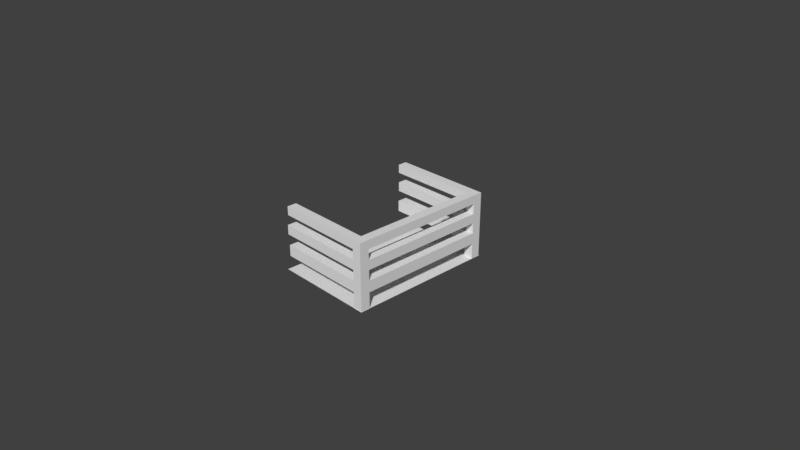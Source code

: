 # Source: backony.blend  (saved by Blender 2.79.0; exported with 4.5.12 LTS)
import bpy
from mathutils import Matrix  # noqa: F401  (used for matrix-valued properties, if any)

bpy.ops.wm.read_factory_settings(use_empty=True)
scene = bpy.context.scene
scene.name = 'Scene'

# ---- collections
col_collection_1 = bpy.data.collections.new('Collection 1'); scene.collection.children.link(col_collection_1)

# ---- images (referenced by path relative to the original .blend; pixels are not part of the script)
import os
ASSET_DIR = os.environ.get("B2B_ASSET_DIR", "")  # directory of the original .blend (textures are referenced by path, not embedded)
HERE = os.path.dirname(os.path.abspath(__file__))  # packed textures are extracted next to this script under _unpacked/

def load_image(name, relpath, width, height, colorspace="sRGB"):
    """Load a texture the original file referenced (path relative to the .blend, or extracted next to this script)."""
    p = next((c for c in (os.path.join(HERE, relpath), os.path.join(ASSET_DIR, relpath)) if relpath and os.path.exists(c)), "")
    if p:
        img = bpy.data.images.load(p, check_existing=True)
        img.name = name
    else:  # same state as the original file: an image datablock whose file is absent (Cycles renders it pink)
        img = bpy.data.images.new(name, width, height)
        img.source = "FILE"
        img.filepath = "//" + (relpath or name)
    img.colorspace_settings.name = colorspace
    return img
img_railing = load_image('railing', '', 100, 100, 'sRGB')

# ---- materials (node trees are filled in below, after node groups)
mat_material_001 = bpy.data.materials.new('Material.001')
mat_material_001.alpha_threshold = 0.0
mat_material_001.use_transparent_shadow = False
mat_material_001.roughness = 0.5

# ---- material node trees

# ---- world
world_world = bpy.data.worlds.new('World'); scene.world = world_world
world_world.color = (0.05088, 0.05088, 0.05088)
world_world.use_sun_shadow = False
world_world.sun_shadow_jitter_overblur = 0.0
world_world.cycles.sampling_method = 'MANUAL'

# ---- cameras
cam_camera = bpy.data.cameras.new('Camera')
cam_camera.clip_end = 100.0
cam_camera.lens = 35.0
cam_camera.sensor_width = 32.0
cam_camera.sensor_height = 18.0
cam_camera.ortho_scale = 7.314
cam_camera.dof.focus_distance = 0.0
cam_camera.dof.aperture_fstop = 128.0

# ---- meshes
me_plane = bpy.data.meshes.new('Plane')
me_plane.from_pydata([(-0.3854, -1.0, 0.0), (1.0, -1.0, 0.0), (-0.3854, 1.0, 0.0), (1.0, 1.0, 0.0), (0.8727, -0.9955, -0.005559), (0.9982, -0.9955, -0.005559), (0.8727, -0.87, -0.005559), (0.9982, -0.87, -0.005559), (0.9977, 0.9883, 0.8826), (0.8732, 0.9883, 0.8826), (0.9977, 0.8638, 0.8826), (0.8732, 0.8638, 0.8826), (0.9982, -0.87, 0.8847), (0.8727, -0.87, 0.8847), (0.8732, 0.8638, -0.002386), (0.9977, 0.8638, -0.002386), (0.9982, -0.9955, 0.8847), (0.8727, -0.9955, 0.8847), (0.8732, 0.9883, -0.002386), (0.9977, 0.9883, -0.002386), (0.8727, -0.9955, 0.2108), (0.8727, -0.87, 0.2108), (0.9982, -0.9955, 0.2108), (0.9982, -0.87, 0.2108), (0.8727, -0.9955, 0.361), (0.8727, -0.87, 0.361), (0.9982, -0.87, 0.361), (0.9982, -0.9955, 0.361), (0.8727, -0.9955, 0.5027), (0.8727, -0.87, 0.5027), (0.9982, -0.87, 0.5027), (0.9982, -0.9955, 0.5027), (0.8727, -0.9955, 0.6297), (0.8727, -0.87, 0.6297), (0.9982, -0.87, 0.6297), (0.9982, -0.9955, 0.6297), (0.8727, -0.9955, 0.7688), (0.8727, -0.87, 0.7688), (0.9982, -0.87, 0.7688), (0.9982, -0.9955, 0.7688), (0.8727, 0.8624, 0.2108), (0.9982, 0.8624, 0.2108), (0.8727, 0.8624, 0.361), (0.9982, 0.8624, 0.361), (0.8727, 0.8614, 0.5027), (0.9982, 0.8614, 0.5027), (0.8727, 0.8614, 0.6297), (0.9982, 0.8614, 0.6297), (0.9982, 0.8678, 0.8847), (0.8727, 0.8678, 0.8847), (0.8727, 0.8678, 0.7688), (0.9982, 0.8678, 0.7688), (-0.3187, -0.87, 0.8847), (-0.3187, -0.9955, 0.8847), (-0.3187, -0.9955, 0.7688), (-0.3187, -0.87, 0.7688), (-0.337, -0.9955, 0.5027), (-0.337, -0.87, 0.5027), (-0.337, -0.9955, 0.6297), (-0.337, -0.87, 0.6297), (-0.3221, -0.9955, 0.2108), (-0.3221, -0.87, 0.2108), (-0.3221, -0.9955, 0.361), (-0.3221, -0.87, 0.361), (0.9977, 0.9883, 0.7663), (0.8732, 0.9883, 0.7663), (0.8732, 0.8638, 0.7663), (0.9977, 0.8638, 0.7663), (0.8732, 0.9883, 0.6287), (0.8732, 0.8638, 0.6287), (0.9977, 0.9883, 0.6287), (0.9977, 0.8638, 0.6287), (0.8732, 0.9883, 0.5019), (0.8732, 0.8638, 0.5019), (0.9977, 0.9883, 0.5019), (0.9977, 0.8638, 0.5019), (0.8732, 0.9883, 0.3613), (0.8732, 0.8638, 0.3613), (0.9977, 0.9883, 0.3613), (0.9977, 0.8638, 0.3613), (0.8732, 0.9883, 0.2161), (0.8732, 0.8638, 0.2161), (0.9977, 0.9883, 0.2161), (0.9977, 0.8638, 0.2161), (-0.348, 0.8624, 0.2108), (-0.348, 0.8624, 0.361), (-0.3475, 0.9883, 0.3613), (-0.3475, 0.8638, 0.3613), (-0.3475, 0.9883, 0.2161), (-0.3475, 0.8638, 0.2161), (-0.3534, 0.9883, 0.6287), (-0.3534, 0.8638, 0.6287), (-0.3534, 0.9883, 0.5019), (-0.3534, 0.8638, 0.5019), (-0.354, 0.9883, 0.8826), (-0.354, 0.8638, 0.8826), (-0.354, 0.9883, 0.7663), (-0.354, 0.8638, 0.7663), (0.8784, -0.9898, 0.0002142), (0.9924, -0.9898, 0.0002142), (0.8784, -0.8758, 0.0002142), (0.9924, -0.8758, 0.0002142), (0.9919, 0.9826, 0.8768), (0.8732, 0.9813, 0.8755), (0.9919, 0.8696, 0.8768), (0.8732, 0.8709, 0.8755), (0.9911, -0.87, 0.8776), (0.8757, -0.873, 0.8756), (0.8789, 0.8696, 0.003387), (0.9919, 0.8696, 0.003387), (0.9924, -0.9898, 0.8789), (0.8727, -0.9885, 0.8776), (0.8789, 0.9826, 0.003387), (0.9919, 0.9826, 0.003387), (0.8757, -0.9865, 0.2138), (0.8784, -0.8758, 0.2166), (0.9911, -0.9885, 0.2108), (0.9891, -0.873, 0.2138), (0.8757, -0.9865, 0.358), (0.8784, -0.8758, 0.3552), (0.9891, -0.873, 0.358), (0.9911, -0.9885, 0.361), (0.8757, -0.9865, 0.5057), (0.8784, -0.8758, 0.5084), (0.9891, -0.873, 0.5057), (0.9911, -0.9885, 0.5027), (0.8757, -0.9865, 0.6266), (0.8784, -0.8758, 0.6239), (0.9891, -0.873, 0.6266), (0.9911, -0.9885, 0.6297), (0.8757, -0.9865, 0.7719), (0.8784, -0.8758, 0.7746), (0.9891, -0.873, 0.7719), (0.9911, -0.9885, 0.7688), (0.8767, 0.8542, 0.2149), (0.9924, 0.8566, 0.2166), (0.8767, 0.8542, 0.3569), (0.9924, 0.8566, 0.3552), (0.8784, 0.8557, 0.5084), (0.9924, 0.8557, 0.5084), (0.8784, 0.8557, 0.6239), (0.9924, 0.8557, 0.6239), (0.9924, 0.862, 0.8789), (0.8784, 0.862, 0.8789), (0.8784, 0.862, 0.7746), (0.9924, 0.862, 0.7746), (-0.3129, -0.8758, 0.8789), (-0.3129, -0.9898, 0.8789), (-0.3129, -0.9898, 0.7746), (-0.3129, -0.8758, 0.7746), (-0.3312, -0.9898, 0.5084), (-0.3312, -0.8758, 0.5084), (-0.3312, -0.9898, 0.6239), (-0.3312, -0.8758, 0.6239), (-0.3163, -0.9898, 0.2166), (-0.3163, -0.8758, 0.2166), (-0.3163, -0.9898, 0.3552), (-0.3163, -0.8758, 0.3552), (0.9906, 0.9813, 0.7663), (0.8762, 0.9793, 0.7693), (0.8762, 0.8729, 0.7693), (0.9906, 0.8709, 0.7663), (0.8762, 0.9793, 0.6257), (0.8762, 0.8729, 0.6257), (0.9906, 0.9813, 0.6287), (0.9906, 0.8709, 0.6287), (0.8762, 0.9793, 0.5049), (0.8762, 0.8729, 0.5049), (0.9906, 0.9813, 0.5019), (0.9906, 0.8709, 0.5019), (0.8762, 0.9793, 0.3583), (0.8762, 0.8729, 0.3583), (0.9906, 0.9813, 0.3613), (0.9906, 0.8709, 0.3613), (0.8762, 0.9793, 0.2191), (0.8762, 0.8729, 0.2191), (0.9906, 0.9813, 0.2161), (0.9906, 0.8709, 0.2161), (-0.348, 0.8524, 0.2108), (-0.348, 0.8524, 0.361), (-0.3417, 0.9826, 0.3556), (-0.3417, 0.8696, 0.3556), (-0.3417, 0.9826, 0.2218), (-0.3417, 0.8696, 0.2218), (-0.3476, 0.9826, 0.623), (-0.3476, 0.8696, 0.623), (-0.3476, 0.9826, 0.5077), (-0.3476, 0.8696, 0.5077), (-0.3482, 0.9826, 0.8768), (-0.3482, 0.8696, 0.8768), (-0.3482, 0.9826, 0.7721), (-0.3482, 0.8696, 0.7721)], [], [(0, 1, 3, 2), (4, 6, 7, 5), (36, 39, 16, 17), (64, 65, 9, 8), (17, 13, 52, 53), (67, 64, 8, 10), (65, 66, 97, 96), (12, 38, 51, 48), (66, 67, 10, 11), (39, 38, 12, 16), (11, 10, 8, 9), (17, 16, 12, 13), (14, 18, 19, 15), (5, 7, 23, 22), (7, 6, 21, 23), (6, 4, 20, 21), (4, 5, 22, 20), (22, 23, 26, 27), (21, 25, 42, 40), (25, 21, 61, 63), (20, 22, 27, 24), (27, 26, 30, 31), (26, 25, 29, 30), (25, 24, 28, 29), (24, 27, 31, 28), (31, 30, 34, 35), (33, 34, 47, 46), (33, 29, 57, 59), (28, 31, 35, 32), (35, 34, 38, 39), (34, 33, 37, 38), (33, 32, 36, 37), (32, 35, 39, 36), (41, 40, 42, 43), (23, 21, 40, 41), (26, 23, 41, 43), (25, 26, 43, 42), (45, 44, 46, 47), (29, 33, 46, 44), (30, 29, 44, 45), (34, 30, 45, 47), (51, 50, 49, 48), (37, 13, 49, 50), (13, 12, 48, 49), (38, 37, 50, 51), (55, 54, 53, 52), (13, 37, 55, 52), (37, 36, 54, 55), (36, 17, 53, 54), (57, 56, 58, 59), (32, 33, 59, 58), (28, 32, 58, 56), (29, 28, 56, 57), (61, 60, 62, 63), (24, 25, 63, 62), (20, 24, 62, 60), (21, 20, 60, 61), (69, 71, 67, 66), (68, 69, 66, 65), (71, 70, 64, 67), (70, 68, 65, 64), (74, 72, 68, 70), (75, 74, 70, 71), (68, 72, 92, 90), (73, 75, 71, 69), (77, 79, 75, 73), (76, 77, 73, 72), (79, 78, 74, 75), (78, 76, 72, 74), (82, 80, 76, 78), (83, 82, 78, 79), (76, 80, 88, 86), (81, 83, 79, 77), (14, 15, 83, 81), (18, 14, 81, 80), (15, 19, 82, 83), (19, 18, 80, 82), (88, 89, 87, 86), (42, 40, 84, 85), (77, 76, 86, 87), (80, 81, 89, 88), (81, 77, 87, 89), (92, 93, 91, 90), (69, 68, 90, 91), (72, 73, 93, 92), (73, 69, 91, 93), (96, 97, 95, 94), (11, 9, 94, 95), (9, 65, 96, 94), (66, 11, 95, 97), (98, 99, 101, 100), (130, 111, 110, 133), (158, 102, 103, 159), (111, 147, 146, 107), (161, 104, 102, 158), (159, 190, 191, 160), (106, 142, 145, 132), (160, 105, 104, 161), (133, 110, 106, 132), (105, 103, 102, 104), (111, 107, 106, 110), (108, 109, 113, 112), (99, 116, 117, 101), (101, 117, 115, 100), (100, 115, 114, 98), (98, 114, 116, 99), (116, 121, 120, 117), (115, 134, 136, 119), (119, 157, 155, 115), (114, 118, 121, 116), (121, 125, 124, 120), (120, 124, 123, 119), (119, 123, 122, 118), (118, 122, 125, 121), (125, 129, 128, 124), (127, 140, 141, 128), (127, 153, 151, 123), (122, 126, 129, 125), (129, 133, 132, 128), (128, 132, 131, 127), (127, 131, 130, 126), (126, 130, 133, 129), (135, 137, 136, 134), (117, 135, 134, 115), (120, 137, 135, 117), (119, 136, 137, 120), (139, 141, 140, 138), (123, 138, 140, 127), (124, 139, 138, 123), (128, 141, 139, 124), (145, 142, 143, 144), (131, 144, 143, 107), (107, 143, 142, 106), (132, 145, 144, 131), (149, 146, 147, 148), (107, 146, 149, 131), (131, 149, 148, 130), (130, 148, 147, 111), (151, 153, 152, 150), (126, 152, 153, 127), (122, 150, 152, 126), (123, 151, 150, 122), (155, 157, 156, 154), (118, 156, 157, 119), (114, 154, 156, 118), (115, 155, 154, 114), (163, 160, 161, 165), (162, 159, 160, 163), (165, 161, 158, 164), (164, 158, 159, 162), (168, 164, 162, 166), (169, 165, 164, 168), (162, 184, 186, 166), (167, 163, 165, 169), (171, 167, 169, 173), (170, 166, 167, 171), (173, 169, 168, 172), (172, 168, 166, 170), (176, 172, 170, 174), (177, 173, 172, 176), (170, 180, 182, 174), (175, 171, 173, 177), (108, 175, 177, 109), (112, 174, 175, 108), (109, 177, 176, 113), (113, 176, 174, 112), (182, 180, 181, 183), (136, 179, 178, 134), (171, 181, 180, 170), (174, 182, 183, 175), (175, 183, 181, 171), (186, 184, 185, 187), (163, 185, 184, 162), (166, 186, 187, 167), (167, 187, 185, 163), (190, 188, 189, 191), (105, 189, 188, 103), (103, 188, 190, 159), (160, 191, 189, 105), (85, 84, 178, 179), (84, 40, 134, 178), (42, 85, 179, 136)])
_uv = me_plane.uv_layers.new(name='UVMap')
_uv.uv.foreach_set('vector', [0.0412, 0.6068, 0.4119, 0.6068, 0.4119, 0.9791, 0.0412, 0.9791, 0.7926, 0.3882, 0.802, 0.3882, 0.802, 0.3978, 0.7926, 0.3978, 0.8657, 0.1888, 0.8657, 0.1792, 0.8744, 0.1792, 0.8744, 0.1888, 0.7972, 0.2826, 0.7972, 0.2731, 0.8059, 0.2731, 0.8059, 0.2826, 0.6287, 0.03508, 0.6287, 0.04468, 0.539, 0.04468, 0.539, 0.03508, 0.539, 0.4458, 0.5484, 0.4458, 0.5484, 0.4547, 0.539, 0.4547, 0.6182, 0.3137, 0.6275, 0.3137, 0.6275, 0.4076, 0.6182, 0.4076, 0.8063, 0.168, 0.7976, 0.168, 0.7976, 0.03508, 0.8063, 0.03508, 0.5969, 0.1887, 0.5969, 0.1792, 0.6056, 0.1792, 0.6056, 0.1887, 0.7976, 0.1777, 0.7976, 0.168, 0.8063, 0.168, 0.8063, 0.1777, 0.7072, 0.3219, 0.7072, 0.3124, 0.7166, 0.3124, 0.7166, 0.3219, 0.6287, 0.03508, 0.6381, 0.03508, 0.6381, 0.04468, 0.6287, 0.04468, 0.8684, 0.4077, 0.8591, 0.4077, 0.8591, 0.3982, 0.8684, 0.3982, 0.7393, 0.1777, 0.7393, 0.168, 0.7556, 0.168, 0.7556, 0.1777, 0.8187, 0.1391, 0.8281, 0.1391, 0.8281, 0.1557, 0.8187, 0.1557, 0.8078, 0.1574, 0.8172, 0.1574, 0.8172, 0.1739, 0.8078, 0.1739, 0.8074, 0.1888, 0.8074, 0.1792, 0.8237, 0.1792, 0.8237, 0.1888, 0.7556, 0.1777, 0.7556, 0.168, 0.7669, 0.168, 0.7669, 0.1777, 0.7185, 0.3108, 0.7072, 0.3108, 0.7072, 0.1783, 0.7185, 0.1783, 0.7313, 0.4036, 0.72, 0.4036, 0.72, 0.3122, 0.7313, 0.3122, 0.8237, 0.1888, 0.8237, 0.1792, 0.835, 0.1792, 0.835, 0.1888, 0.7669, 0.1777, 0.7669, 0.168, 0.7776, 0.168, 0.7776, 0.1777, 0.8599, 0.15, 0.8505, 0.15, 0.8505, 0.1391, 0.8599, 0.1391, 0.8593, 0.1682, 0.8499, 0.1682, 0.8499, 0.1574, 0.8593, 0.1574, 0.835, 0.1888, 0.835, 0.1792, 0.8456, 0.1792, 0.8456, 0.1888, 0.7776, 0.1777, 0.7776, 0.168, 0.7871, 0.168, 0.7871, 0.1777, 0.8954, 0.1676, 0.886, 0.1676, 0.886, 0.03508, 0.8954, 0.03508, 0.8878, 0.3133, 0.8974, 0.3133, 0.8974, 0.4058, 0.8878, 0.4058, 0.8456, 0.1888, 0.8456, 0.1792, 0.8552, 0.1792, 0.8552, 0.1888, 0.7871, 0.1777, 0.7871, 0.168, 0.7976, 0.168, 0.7976, 0.1777, 0.5599, 0.3869, 0.5694, 0.3869, 0.5694, 0.3976, 0.5599, 0.3976, 0.8709, 0.1498, 0.8614, 0.1498, 0.8614, 0.1391, 0.8709, 0.1391, 0.8552, 0.1888, 0.8552, 0.1792, 0.8657, 0.1792, 0.8657, 0.1888, 0.7911, 0.2841, 0.7911, 0.2937, 0.7797, 0.2937, 0.7797, 0.2841, 0.8759, 0.1792, 0.8853, 0.1792, 0.8853, 0.3117, 0.8759, 0.3117, 0.7669, 0.168, 0.7556, 0.168, 0.7556, 0.03549, 0.7669, 0.03549, 0.875, 0.03508, 0.8845, 0.03508, 0.8845, 0.1676, 0.875, 0.1676, 0.8475, 0.3967, 0.838, 0.3967, 0.838, 0.3869, 0.8475, 0.3869, 0.6167, 0.3117, 0.6071, 0.3117, 0.6071, 0.1792, 0.6167, 0.1792, 0.8868, 0.1792, 0.8963, 0.1792, 0.8963, 0.3117, 0.8868, 0.3117, 0.7871, 0.168, 0.7776, 0.168, 0.7776, 0.03556, 0.7871, 0.03556, 0.5686, 0.3991, 0.5686, 0.4087, 0.5599, 0.4087, 0.5599, 0.3991, 0.6291, 0.1792, 0.6378, 0.1792, 0.6378, 0.3121, 0.6291, 0.3121, 0.6287, 0.04468, 0.6381, 0.04468, 0.6381, 0.1776, 0.6287, 0.1776, 0.6182, 0.1792, 0.6276, 0.1792, 0.6276, 0.3121, 0.6182, 0.3121, 0.5796, 0.399, 0.5796, 0.4086, 0.5709, 0.4086, 0.5709, 0.399, 0.939, 0.1792, 0.9477, 0.1792, 0.9477, 0.2703, 0.939, 0.2703, 0.9192, 0.4044, 0.9098, 0.4044, 0.9098, 0.3133, 0.9192, 0.3133, 0.8657, 0.1888, 0.8744, 0.1888, 0.8744, 0.2799, 0.8657, 0.2799, 0.8271, 0.3869, 0.8365, 0.3869, 0.8365, 0.3967, 0.8271, 0.3967, 0.6817, 0.4141, 0.6722, 0.4141, 0.6722, 0.3215, 0.6817, 0.3215, 0.8456, 0.1888, 0.8552, 0.1888, 0.8552, 0.2813, 0.8456, 0.2813, 0.6926, 0.4141, 0.6832, 0.4141, 0.6832, 0.3215, 0.6926, 0.3215, 0.8484, 0.1689, 0.8389, 0.1689, 0.8389, 0.1574, 0.8484, 0.1574, 0.7036, 0.4129, 0.6941, 0.4129, 0.6941, 0.3215, 0.7036, 0.3215, 0.8237, 0.1888, 0.835, 0.1888, 0.835, 0.2802, 0.8237, 0.2802, 0.908, 0.1792, 0.9174, 0.1792, 0.9174, 0.2706, 0.908, 0.2706, 0.5865, 0.1887, 0.5865, 0.1792, 0.5969, 0.1792, 0.5969, 0.1887, 0.5709, 0.3869, 0.5802, 0.3869, 0.5802, 0.3975, 0.5709, 0.3975, 0.539, 0.4352, 0.5484, 0.4352, 0.5484, 0.4458, 0.539, 0.4458, 0.7868, 0.2826, 0.7868, 0.2731, 0.7972, 0.2731, 0.7972, 0.2826, 0.7773, 0.2826, 0.7773, 0.2731, 0.7868, 0.2731, 0.7868, 0.2826, 0.539, 0.4255, 0.5484, 0.4255, 0.5484, 0.4352, 0.539, 0.4352, 0.7868, 0.2731, 0.7773, 0.2731, 0.7773, 0.1792, 0.7868, 0.1792, 0.577, 0.1887, 0.577, 0.1792, 0.5865, 0.1792, 0.5865, 0.1887, 0.5664, 0.1887, 0.5664, 0.1792, 0.577, 0.1792, 0.577, 0.1887, 0.8608, 0.1574, 0.8702, 0.1574, 0.8702, 0.1681, 0.8608, 0.1681, 0.539, 0.4148, 0.5484, 0.4148, 0.5484, 0.4255, 0.539, 0.4255, 0.7667, 0.2826, 0.7667, 0.2731, 0.7773, 0.2731, 0.7773, 0.2826, 0.7558, 0.2826, 0.7558, 0.2731, 0.7667, 0.2731, 0.7667, 0.2826, 0.539, 0.4037, 0.5484, 0.4037, 0.5484, 0.4148, 0.539, 0.4148, 0.7667, 0.2731, 0.7558, 0.2731, 0.7558, 0.1797, 0.7667, 0.1797, 0.5555, 0.1887, 0.5555, 0.1792, 0.5664, 0.1792, 0.5664, 0.1887, 0.539, 0.1887, 0.539, 0.1792, 0.5555, 0.1792, 0.5555, 0.1887, 0.8172, 0.1559, 0.8078, 0.1559, 0.8078, 0.1391, 0.8172, 0.1391, 0.539, 0.3869, 0.5484, 0.3869, 0.5484, 0.4037, 0.539, 0.4037, 0.7393, 0.2826, 0.7393, 0.2731, 0.7558, 0.2731, 0.7558, 0.2826, 0.849, 0.1503, 0.8396, 0.1503, 0.8396, 0.1391, 0.849, 0.1391, 0.7797, 0.2937, 0.7911, 0.2937, 0.7911, 0.3871, 0.7797, 0.3871, 0.6598, 0.4149, 0.6505, 0.4149, 0.6505, 0.3215, 0.6598, 0.3215, 0.6707, 0.4149, 0.6614, 0.4149, 0.6614, 0.3215, 0.6707, 0.3215, 0.5555, 0.1887, 0.5664, 0.1887, 0.5664, 0.2821, 0.5555, 0.2821, 0.8684, 0.3967, 0.8591, 0.3967, 0.8591, 0.3869, 0.8684, 0.3869, 0.9083, 0.4071, 0.8989, 0.4071, 0.8989, 0.3133, 0.9083, 0.3133, 0.649, 0.4154, 0.6396, 0.4154, 0.6396, 0.3215, 0.649, 0.3215, 0.577, 0.1887, 0.5865, 0.1887, 0.5865, 0.2826, 0.577, 0.2826, 0.7926, 0.4089, 0.7926, 0.3994, 0.8013, 0.3994, 0.8013, 0.4089, 0.7072, 0.3219, 0.7166, 0.3219, 0.7166, 0.4158, 0.7072, 0.4158, 0.8059, 0.2731, 0.7972, 0.2731, 0.7972, 0.1792, 0.8059, 0.1792, 0.5969, 0.1887, 0.6056, 0.1887, 0.6056, 0.2826, 0.5969, 0.2826, 0.5917, 0.4089, 0.5917, 0.4002, 0.6003, 0.4002, 0.6003, 0.4089, 0.5471, 0.2931, 0.5391, 0.2933, 0.539, 0.2841, 0.5473, 0.2842, 0.8652, 0.03518, 0.8735, 0.03508, 0.8734, 0.04416, 0.8654, 0.04393, 0.7288, 0.1767, 0.6396, 0.1768, 0.6396, 0.168, 0.729, 0.1678, 0.5583, 0.4453, 0.5584, 0.4538, 0.5499, 0.4538, 0.55, 0.4453, 0.9247, 0.03508, 0.925, 0.1288, 0.9165, 0.1288, 0.9167, 0.03508, 0.7056, 0.1875, 0.7057, 0.32, 0.6979, 0.32, 0.6977, 0.1872, 0.865, 0.3766, 0.873, 0.3763, 0.8731, 0.3854, 0.8648, 0.3853, 0.6974, 0.1784, 0.7057, 0.1783, 0.7056, 0.1875, 0.6977, 0.1872, 0.6155, 0.3223, 0.6072, 0.3223, 0.6071, 0.3132, 0.6156, 0.3132, 0.7288, 0.1767, 0.729, 0.1678, 0.7377, 0.1676, 0.7378, 0.1768, 0.7882, 0.4014, 0.7882, 0.4101, 0.7797, 0.4101, 0.7797, 0.4014, 0.6396, 0.1783, 0.6555, 0.1784, 0.6557, 0.1872, 0.6396, 0.187, 0.8288, 0.1739, 0.8291, 0.1576, 0.8374, 0.1574, 0.8374, 0.1739, 0.8273, 0.1574, 0.8273, 0.1739, 0.819, 0.1737, 0.8188, 0.1574, 0.6051, 0.2928, 0.5891, 0.2931, 0.5893, 0.2842, 0.6051, 0.2841, 0.6555, 0.1784, 0.6668, 0.1784, 0.6665, 0.1872, 0.6557, 0.1872, 0.7306, 0.1783, 0.7307, 0.3107, 0.72, 0.3107, 0.7202, 0.1783, 0.8863, 0.3133, 0.8863, 0.4047, 0.8759, 0.4047, 0.8759, 0.3133, 0.5891, 0.2931, 0.5782, 0.2931, 0.578, 0.2842, 0.5893, 0.2842, 0.6668, 0.1784, 0.6774, 0.1784, 0.6776, 0.1872, 0.6665, 0.1872, 0.5817, 0.3984, 0.5817, 0.3871, 0.5901, 0.3869, 0.5901, 0.3987, 0.5999, 0.3869, 0.5999, 0.3987, 0.5916, 0.3984, 0.5916, 0.3871, 0.5782, 0.2931, 0.5671, 0.2931, 0.5673, 0.2842, 0.578, 0.2842, 0.6774, 0.1784, 0.687, 0.1784, 0.6867, 0.1872, 0.6776, 0.1872, 0.7782, 0.2841, 0.7782, 0.4166, 0.7697, 0.4166, 0.7699, 0.2843, 0.6291, 0.4062, 0.6291, 0.3137, 0.6378, 0.3137, 0.6378, 0.4062, 0.5671, 0.2931, 0.558, 0.2931, 0.5578, 0.2842, 0.5673, 0.2842, 0.687, 0.1784, 0.6974, 0.1784, 0.6977, 0.1872, 0.6867, 0.1872, 0.8074, 0.3983, 0.8074, 0.3872, 0.8157, 0.3869, 0.8157, 0.3985, 0.8256, 0.3869, 0.8256, 0.3985, 0.8172, 0.3983, 0.8172, 0.3872, 0.558, 0.2931, 0.5471, 0.2931, 0.5473, 0.2842, 0.5578, 0.2842, 0.8034, 0.3867, 0.793, 0.3867, 0.7929, 0.3778, 0.8035, 0.3778, 0.8973, 0.1674, 0.8969, 0.03508, 0.9056, 0.03525, 0.9056, 0.1676, 0.6665, 0.1872, 0.6663, 0.3196, 0.6559, 0.3196, 0.6557, 0.1872, 0.9065, 0.1792, 0.9065, 0.3115, 0.8978, 0.3117, 0.8982, 0.1794, 0.816, 0.4, 0.816, 0.4088, 0.8074, 0.4088, 0.8074, 0.4, 0.748, 0.2841, 0.748, 0.4166, 0.7393, 0.4166, 0.7393, 0.2841, 0.7598, 0.4164, 0.7596, 0.2841, 0.7682, 0.2841, 0.7682, 0.4166, 0.6867, 0.1872, 0.6865, 0.3195, 0.6778, 0.3195, 0.6776, 0.1872, 0.7279, 0.4139, 0.72, 0.4139, 0.72, 0.4051, 0.7279, 0.4051, 0.915, 0.03508, 0.915, 0.168, 0.9071, 0.168, 0.9074, 0.03529, 0.729, 0.1678, 0.7292, 0.03508, 0.7378, 0.03508, 0.7377, 0.1676, 0.7498, 0.4169, 0.7495, 0.2841, 0.7581, 0.2841, 0.7581, 0.4171, 0.8253, 0.4087, 0.8175, 0.4087, 0.8175, 0.4, 0.8253, 0.4, 0.951, 0.4042, 0.9508, 0.3133, 0.9586, 0.3133, 0.9586, 0.4044, 0.9578, 0.1792, 0.9578, 0.2703, 0.9492, 0.2703, 0.9495, 0.1794, 0.5471, 0.2931, 0.5469, 0.384, 0.539, 0.384, 0.5391, 0.2933, 0.8575, 0.3991, 0.8575, 0.4079, 0.849, 0.4079, 0.849, 0.3991, 0.9292, 0.2715, 0.9289, 0.1792, 0.9375, 0.1792, 0.9375, 0.2717, 0.5671, 0.2931, 0.5669, 0.3854, 0.5582, 0.3854, 0.558, 0.2931, 0.9351, 0.03508, 0.9351, 0.1276, 0.9265, 0.1276, 0.9267, 0.03529, 0.8575, 0.3869, 0.8575, 0.3976, 0.849, 0.3976, 0.849, 0.3869, 0.9468, 0.1263, 0.9466, 0.03508, 0.9551, 0.03508, 0.9551, 0.1265, 0.5891, 0.2931, 0.5889, 0.3843, 0.5784, 0.3843, 0.5782, 0.2931, 0.9493, 0.3133, 0.9493, 0.4047, 0.9407, 0.4047, 0.941, 0.3135, 0.8542, 0.3766, 0.865, 0.3766, 0.8648, 0.3853, 0.8545, 0.3853, 0.8351, 0.3982, 0.8351, 0.4092, 0.8271, 0.4092, 0.8271, 0.3982, 0.5583, 0.4348, 0.5583, 0.4453, 0.55, 0.4453, 0.55, 0.4348, 0.8549, 0.03518, 0.8652, 0.03518, 0.8654, 0.04393, 0.8546, 0.04393, 0.8453, 0.03518, 0.8549, 0.03518, 0.8546, 0.04393, 0.8455, 0.04393, 0.5583, 0.4251, 0.5583, 0.4348, 0.55, 0.4348, 0.55, 0.4251, 0.8546, 0.04393, 0.8544, 0.1376, 0.8457, 0.1376, 0.8455, 0.04393, 0.8451, 0.3766, 0.8542, 0.3766, 0.8545, 0.3853, 0.8449, 0.3853, 0.8341, 0.3766, 0.8451, 0.3766, 0.8449, 0.3853, 0.8343, 0.3853, 0.7878, 0.3887, 0.7878, 0.3999, 0.7797, 0.3999, 0.7797, 0.3887, 0.5583, 0.4143, 0.5583, 0.4251, 0.55, 0.4251, 0.55, 0.4143, 0.8347, 0.03518, 0.8453, 0.03518, 0.8455, 0.04393, 0.8345, 0.04393, 0.8238, 0.03518, 0.8347, 0.03518, 0.8345, 0.04393, 0.824, 0.04393, 0.5583, 0.4032, 0.5583, 0.4143, 0.55, 0.4143, 0.55, 0.4032, 0.8345, 0.04393, 0.8343, 0.1371, 0.8242, 0.1371, 0.824, 0.04393, 0.8236, 0.3766, 0.8341, 0.3766, 0.8343, 0.3853, 0.8234, 0.3853, 0.8074, 0.3768, 0.8236, 0.3766, 0.8234, 0.3853, 0.8074, 0.3854, 0.8296, 0.1557, 0.8299, 0.1391, 0.8379, 0.1391, 0.8381, 0.1557, 0.5584, 0.3869, 0.5583, 0.4032, 0.55, 0.4032, 0.5499, 0.3869, 0.8078, 0.03508, 0.8238, 0.03518, 0.824, 0.04393, 0.8078, 0.04372, 0.8475, 0.3982, 0.8475, 0.4084, 0.839, 0.4084, 0.839, 0.3982, 0.7929, 0.3778, 0.7926, 0.2841, 0.8039, 0.2841, 0.8035, 0.3778, 0.9448, 0.03508, 0.9451, 0.1283, 0.9366, 0.1283, 0.9368, 0.03508, 0.931, 0.4065, 0.9307, 0.3133, 0.9392, 0.3133, 0.939, 0.4065, 0.8236, 0.3766, 0.8238, 0.2834, 0.8339, 0.2834, 0.8341, 0.3766, 0.5817, 0.409, 0.5817, 0.4002, 0.5902, 0.4002, 0.5902, 0.409, 0.921, 0.4069, 0.9207, 0.3133, 0.9292, 0.3133, 0.929, 0.4069, 0.9192, 0.2728, 0.9189, 0.1792, 0.9274, 0.1792, 0.9272, 0.2728, 0.8451, 0.3766, 0.8453, 0.2829, 0.854, 0.2829, 0.8542, 0.3766, 0.7294, 0.4051, 0.7373, 0.4051, 0.7373, 0.4138, 0.7294, 0.4138, 0.6155, 0.3223, 0.6156, 0.4157, 0.6071, 0.4157, 0.6072, 0.3223, 0.8734, 0.04416, 0.8735, 0.1376, 0.8656, 0.1376, 0.8654, 0.04393, 0.865, 0.3766, 0.8652, 0.2829, 0.8731, 0.2829, 0.873, 0.3763, 0.7367, 0.1898, 0.7367, 0.1783, 0.7375, 0.1783, 0.7375, 0.1898, 0.733, 0.1783, 0.733, 0.2717, 0.7324, 0.272, 0.7322, 0.1783, 0.7352, 0.1786, 0.7352, 0.272, 0.7345, 0.272, 0.7346, 0.1783])
me_plane.materials.append(mat_material_001)
me_plane.use_remesh_preserve_volume = False
me_plane.use_remesh_preserve_attributes = False
me_plane.use_mirror_vertex_groups = False
me_plane.update()

# ---- objects
ob_plane = bpy.data.objects.new('Plane', me_plane)
ob_camera = bpy.data.objects.new('Camera', cam_camera)

# ---- transforms, parenting, visibility, modifiers, constraints
ob_plane.location = (-0.006373, 0.0, 0.0)
ob_plane.lineart.crease_threshold = 0.0
ob_camera.location = (7.481, -6.508, 5.344)
ob_camera.rotation_euler = (1.109, 0.0, 0.8149)
ob_camera.lock_rotations_4d = False
ob_camera.empty_display_type = 'ARROWS'
ob_camera.color = (0.0, 0.0, 0.0, 0.0)
ob_camera.display_type = 'WIRE'
ob_camera.lineart.crease_threshold = 0.0

# ---- collection membership
col_collection_1.objects.link(ob_plane)
col_collection_1.objects.link(ob_camera)

# ---- scene / render settings (as saved in the file)
scene.camera = ob_camera
scene.frame_start = 1; scene.frame_end = 250; scene.frame_set(0)
scene.render.engine = 'BLENDER_EEVEE_NEXT'
scene.render.resolution_percentage = 50
scene.render.dither_intensity = 0.0
scene.cycles.use_denoising = False
scene.cycles.samples = 128
scene.cycles.sampling_pattern = 'TABULATED_SOBOL'
scene.cycles.use_adaptive_sampling = False
scene.cycles.use_light_tree = False
scene.cycles.blur_glossy = 0.0
scene.cycles.sample_clamp_indirect = 0.0
scene.view_settings.view_transform = 'Standard'
bpy.context.view_layer.update()

# ---- added for rendering (the .blend has no usable light): sun
light_auto_sun = bpy.data.lights.new('AutoSun', 'SUN')
light_auto_sun.energy = 3.0
light_auto_sun.angle = 0.0523599
ob_auto_sun = bpy.data.objects.new('AutoSun', light_auto_sun)
scene.collection.objects.link(ob_auto_sun)
ob_auto_sun.rotation_euler = (0.872665, 0.174533, 0.523599)
bpy.context.view_layer.update()
